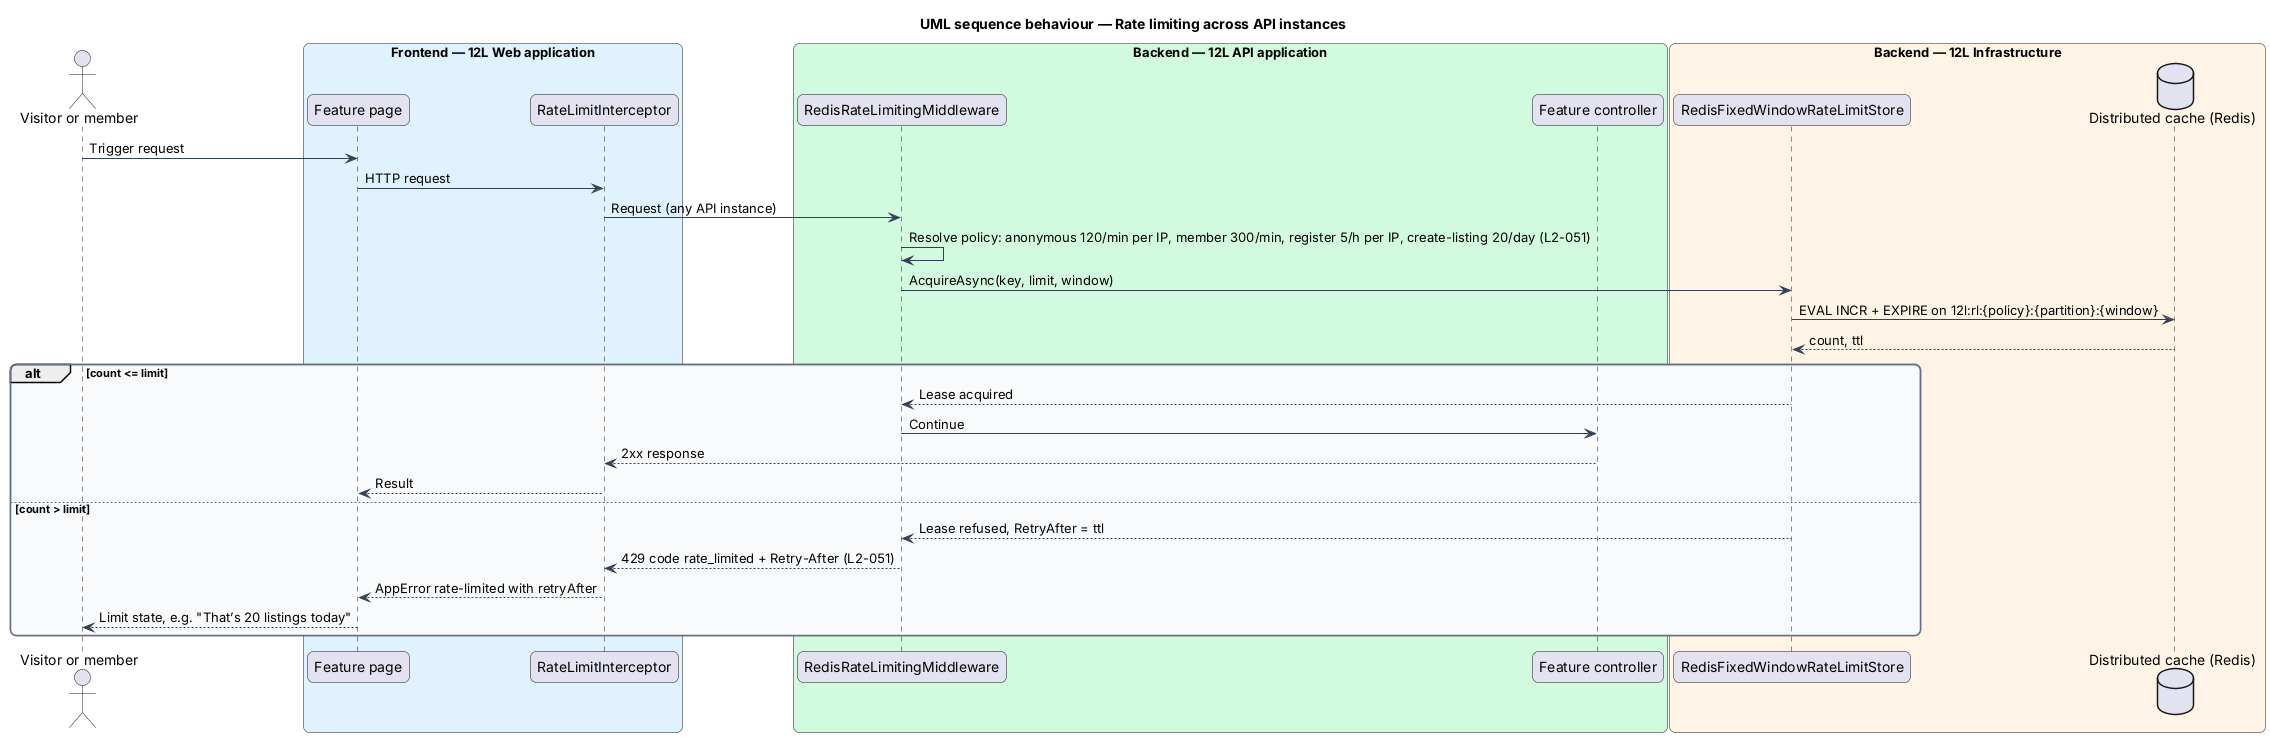

The diagram above was rendered by PlantUML. Its source (embedded in the PNG):
@startuml
title UML sequence behaviour — Rate limiting across API instances
skinparam backgroundColor #FFFFFF
skinparam shadowing false
skinparam roundcorner 12
skinparam defaultFontName Arial
skinparam ArrowColor #344054
skinparam rectangle {
  BorderColor #344054
  FontColor #101828
}
skinparam package {
  BorderColor #667085
  FontColor #101828
  BackgroundColor #F9FAFB
}
actor "Visitor or member" as actor
box "Frontend — 12L Web application" #E0F2FE
  participant "Feature page" as page
  participant "RateLimitInterceptor" as rli
end box
box "Backend — 12L API application" #D1FADF
  participant "RedisRateLimitingMiddleware" as mw
  participant "Feature controller" as ctrl
end box
box "Backend — 12L Infrastructure" #FFF4E5
  participant "RedisFixedWindowRateLimitStore" as store
  database "Distributed cache (Redis)" as redis
end box
actor -> page : Trigger request
page -> rli : HTTP request
rli -> mw : Request (any API instance)
mw -> mw : Resolve policy: anonymous 120/min per IP, member 300/min, register 5/h per IP, create-listing 20/day (L2-051)
mw -> store : AcquireAsync(key, limit, window)
store -> redis : EVAL INCR + EXPIRE on 12l:rl:{policy}:{partition}:{window}
redis --> store : count, ttl
alt count <= limit
  store --> mw : Lease acquired
  mw -> ctrl : Continue
  ctrl --> rli : 2xx response
  rli --> page : Result
else count > limit
  store --> mw : Lease refused, RetryAfter = ttl
  mw --> rli : 429 code rate_limited + Retry-After (L2-051)
  rli --> page : AppError rate-limited with retryAfter
  page --> actor : Limit state, e.g. "That’s 20 listings today"
end
@enduml